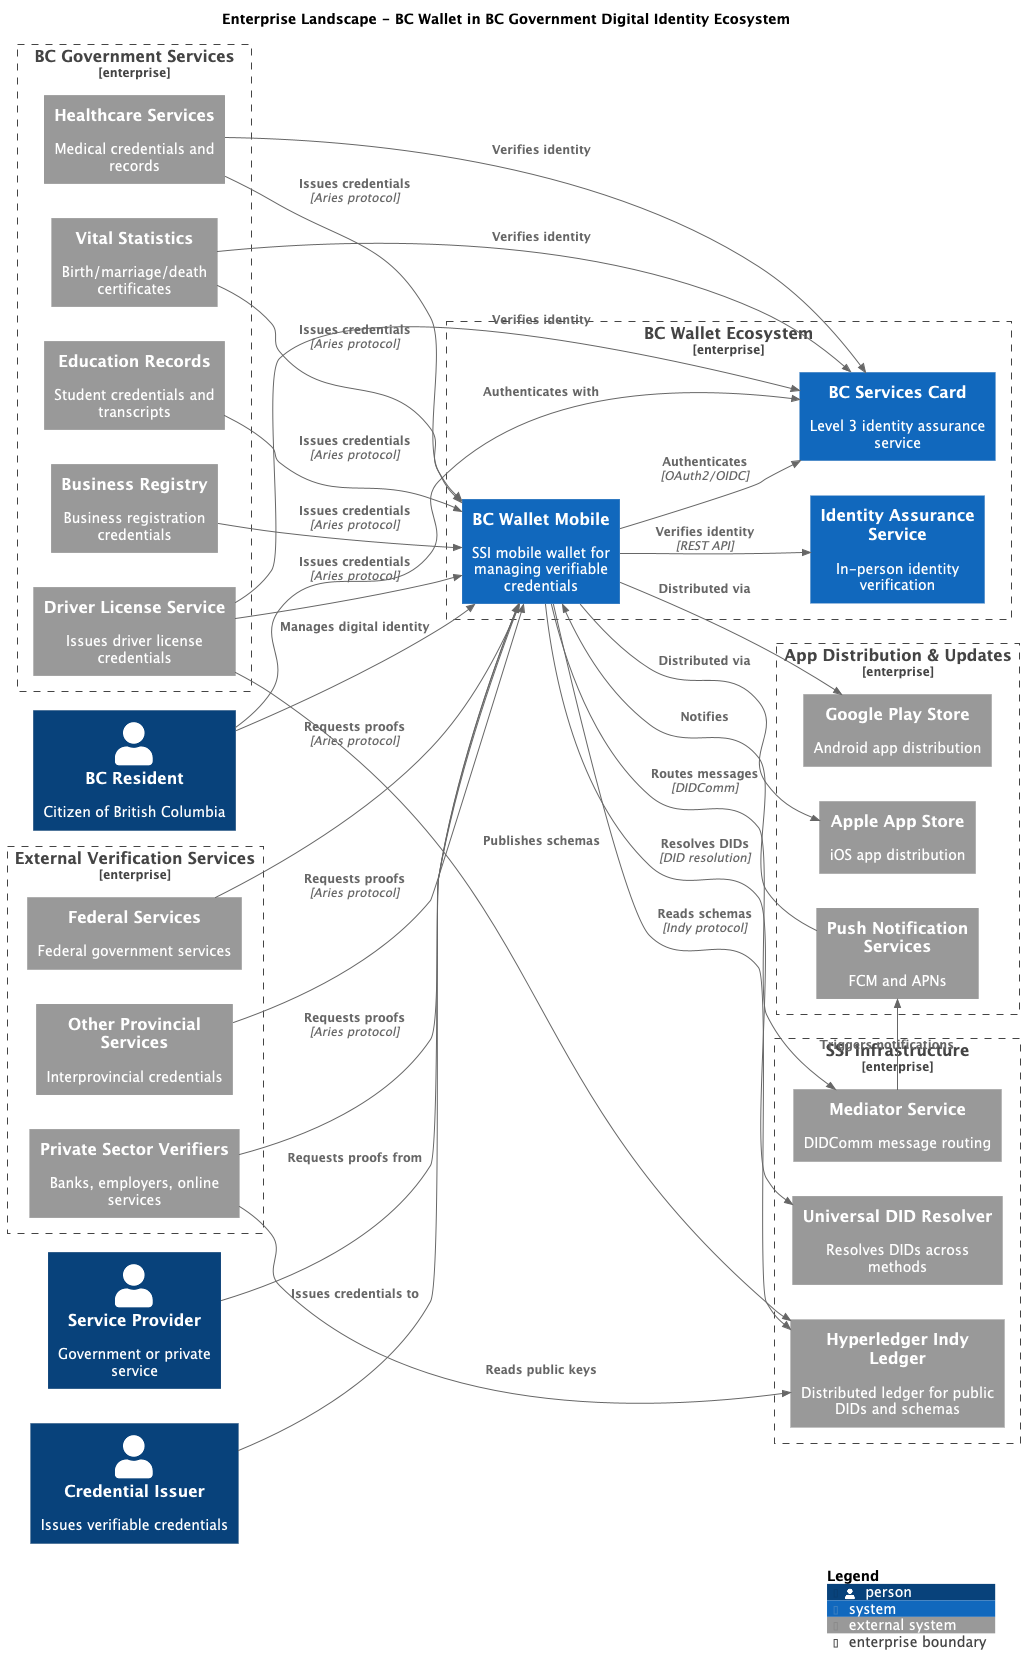

The diagram above was rendered by PlantUML. Its source (embedded in the PNG):
@startuml BC Wallet - Landscape Diagram
!include https://raw.githubusercontent.com/plantuml-stdlib/C4-PlantUML/master/C4_Context.puml

LAYOUT_LANDSCAPE()
LAYOUT_WITH_LEGEND()

title Enterprise Landscape - BC Wallet in BC Government Digital Identity Ecosystem

Person(resident, "BC Resident", "Citizen of British Columbia")
Person(service_provider, "Service Provider", "Government or private service")
Person(credential_issuer, "Credential Issuer", "Issues verifiable credentials")

Enterprise_Boundary(bc_wallet_ecosystem, "BC Wallet Ecosystem") {
    System(bc_wallet, "BC Wallet Mobile", "SSI mobile wallet for managing verifiable credentials")
    
    System(bc_services_card, "BC Services Card", "Level 3 identity assurance service")
    
    System(ias, "Identity Assurance Service", "In-person identity verification")
}

Enterprise_Boundary(bc_gov_services, "BC Government Services") {
    System_Ext(drivers_license, "Driver License Service", "Issues driver license credentials")
    
    System_Ext(healthcare, "Healthcare Services", "Medical credentials and records")
    
    System_Ext(vital_stats, "Vital Statistics", "Birth/marriage/death certificates")
    
    System_Ext(education, "Education Records", "Student credentials and transcripts")
    
    System_Ext(business_reg, "Business Registry", "Business registration credentials")
}

Enterprise_Boundary(ssi_infrastructure, "SSI Infrastructure") {
    System_Ext(indy_ledger, "Hyperledger Indy Ledger", "Distributed ledger for public DIDs and schemas")
    
    System_Ext(mediator, "Mediator Service", "DIDComm message routing")
    
    System_Ext(universal_resolver, "Universal DID Resolver", "Resolves DIDs across methods")
}

Enterprise_Boundary(external_services, "External Verification Services") {
    System_Ext(private_verifiers, "Private Sector Verifiers", "Banks, employers, online services")
    
    System_Ext(federal_services, "Federal Services", "Federal government services")
    
    System_Ext(other_provinces, "Other Provincial Services", "Interprovincial credentials")
}

Enterprise_Boundary(app_distribution, "App Distribution & Updates") {
    System_Ext(google_play, "Google Play Store", "Android app distribution")
    
    System_Ext(apple_store, "Apple App Store", "iOS app distribution")
    
    System_Ext(push_services, "Push Notification Services", "FCM and APNs")
}

' Primary User Flows
Rel(resident, bc_wallet, "Manages digital identity")
Rel(resident, bc_services_card, "Authenticates with")
Rel(service_provider, bc_wallet, "Requests proofs from")
Rel(credential_issuer, bc_wallet, "Issues credentials to")

' BC Wallet Connections
Rel(bc_wallet, bc_services_card, "Authenticates", "OAuth2/OIDC")
Rel(bc_wallet, ias, "Verifies identity", "REST API")
Rel(bc_wallet, indy_ledger, "Reads schemas", "Indy protocol")
Rel(bc_wallet, mediator, "Routes messages", "DIDComm")
Rel(bc_wallet, universal_resolver, "Resolves DIDs", "DID resolution")

' Government Services Integration
Rel(drivers_license, bc_wallet, "Issues credentials", "Aries protocol")
Rel(healthcare, bc_wallet, "Issues credentials", "Aries protocol")
Rel(vital_stats, bc_wallet, "Issues credentials", "Aries protocol")
Rel(education, bc_wallet, "Issues credentials", "Aries protocol")
Rel(business_reg, bc_wallet, "Issues credentials", "Aries protocol")

Rel(drivers_license, bc_services_card, "Verifies identity")
Rel(healthcare, bc_services_card, "Verifies identity")
Rel(vital_stats, bc_services_card, "Verifies identity")

' External Verification
Rel(private_verifiers, bc_wallet, "Requests proofs", "Aries protocol")
Rel(federal_services, bc_wallet, "Requests proofs", "Aries protocol")
Rel(other_provinces, bc_wallet, "Requests proofs", "Aries protocol")

' Infrastructure Dependencies
Rel(drivers_license, indy_ledger, "Publishes schemas")
Rel(private_verifiers, indy_ledger, "Reads public keys")
Rel(mediator, push_services, "Triggers notifications")

' App Distribution
Rel(bc_wallet, google_play, "Distributed via")
Rel(bc_wallet, apple_store, "Distributed via")
Rel(push_services, bc_wallet, "Notifies")

SHOW_LEGEND()

@enduml